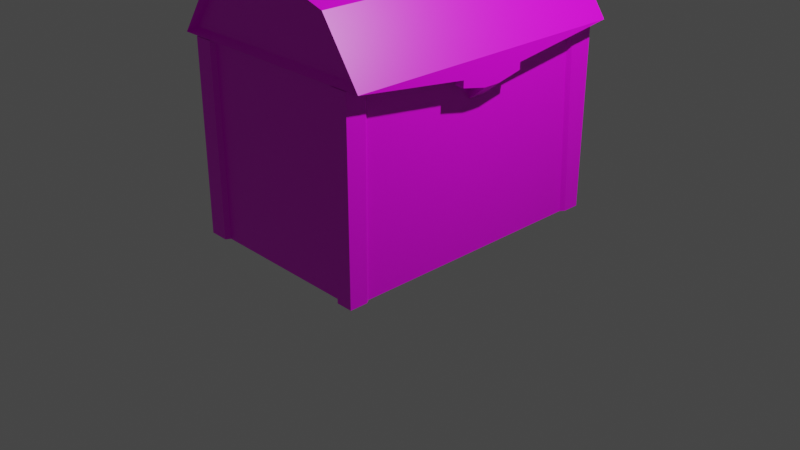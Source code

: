 # Source: treasure1.blend  (saved by Blender 2.83.19; exported with 4.5.12 LTS)
import bpy
from mathutils import Matrix  # noqa: F401  (used for matrix-valued properties, if any)

bpy.ops.wm.read_factory_settings(use_empty=True)
scene = bpy.context.scene
scene.name = 'Scene'

# ---- collections
col_collection = bpy.data.collections.new('Collection'); scene.collection.children.link(col_collection)

# ---- images (referenced by path relative to the original .blend; pixels are not part of the script)
import os
ASSET_DIR = os.environ.get("B2B_ASSET_DIR", "")  # directory of the original .blend (textures are referenced by path, not embedded)
HERE = os.path.dirname(os.path.abspath(__file__))  # packed textures are extracted next to this script under _unpacked/

def load_image(name, relpath, width, height, colorspace="sRGB"):
    """Load a texture the original file referenced (path relative to the .blend, or extracted next to this script)."""
    p = next((c for c in (os.path.join(HERE, relpath), os.path.join(ASSET_DIR, relpath)) if relpath and os.path.exists(c)), "")
    if p:
        img = bpy.data.images.load(p, check_existing=True)
        img.name = name
    else:  # same state as the original file: an image datablock whose file is absent (Cycles renders it pink)
        img = bpy.data.images.new(name, width, height)
        img.source = "FILE"
        img.filepath = "//" + (relpath or name)
    img.colorspace_settings.name = colorspace
    return img
img_new_pallete_png = load_image('new_pallete.png', 'new_pallete.png', 1024, 1024, 'sRGB')

# ---- materials (node trees are filled in below, after node groups)
mat_material = bpy.data.materials.new('Material')
mat_material.alpha_threshold = 0.0
mat_material.use_transparent_shadow = False
mat_material.line_color = (0.0, 0.0, 0.0, 1.0)

# ---- material node trees
mat_material.use_nodes = True; mat_material.node_tree.nodes.clear()
_N = mat_material.node_tree.nodes; _L = mat_material.node_tree.links
n0 = _N.new('ShaderNodeOutputMaterial'); n0.name = 'Material Output'; n0.location = (300, 300)
n1 = _N.new('ShaderNodeBsdfPrincipled'); n1.name = 'Principled BSDF'; n1.location = (10, 300)
n1.distribution = 'GGX'
n1.subsurface_method = 'BURLEY'
n1.inputs[2].default_value = 0.4
n1.inputs[3].default_value = 1.45
n1.inputs[27].default_value = (0.0, 0.0, 0.0, 1.0)
n1.inputs[28].default_value = 1.0
n2 = _N.new('ShaderNodeTexImage'); n2.name = 'Image Texture'; n2.location = (-280, 280)
n2.image = img_new_pallete_png
n2.interpolation = 'Closest'
_L.new(n1.outputs[0], n0.inputs[0])
_L.new(n2.outputs[0], n1.inputs[0])
n0.is_active_output = True

# ---- world
world_world = bpy.data.worlds.new('World'); scene.world = world_world
world_world.use_nodes = True; world_world.node_tree.nodes.clear()
_N = world_world.node_tree.nodes; _L = world_world.node_tree.links
n0 = _N.new('ShaderNodeOutputWorld'); n0.name = 'World Output'; n0.location = (300, 300)
n1 = _N.new('ShaderNodeBackground'); n1.name = 'Background'; n1.location = (10, 300)
n1.inputs[0].default_value = (0.05088, 0.05088, 0.05088, 1.0)
_L.new(n1.outputs[0], n0.inputs[0])
n0.is_active_output = True
world_world.color = (0.05088, 0.05088, 0.05088)
world_world.use_sun_shadow = False
world_world.sun_shadow_jitter_overblur = 0.0

# ---- cameras
cam_camera = bpy.data.cameras.new('Camera')
cam_camera.clip_end = 100.0
cam_camera.ortho_scale = 7.314

# ---- lights
light_light = bpy.data.lights.new('Light', 'POINT')
light_light.transmission_factor = 0.0
light_light.energy = 1000.0
light_light.shadow_soft_size = 0.1
light_light.shadow_maximum_resolution = 0.006
light_light.use_absolute_resolution = True

# ---- meshes
me_cube = bpy.data.meshes.new('Cube')
me_cube.from_pydata([(1.0, 1.5, 2.0), (1.0, 1.5, 0.0), (1.0, -1.5, 2.0), (1.0, -1.5, 0.0), (-1.0, 1.5, 2.0), (-1.0, 1.5, 0.0), (-1.0, -1.5, 2.0), (-1.0, -1.5, 0.0), (0.9, -1.4, 2.0), (-0.9, -1.4, 2.0), (0.9, 1.4, 2.0), (-0.9, 1.4, 2.0), (0.9, -1.4, 0.4219), (-0.9, -1.4, 0.4219), (0.9, 1.4, 0.4219), (-0.9, 1.4, 0.4219), (4.863e-09, 1.554, 2.836), (4.863e-09, -1.554, 2.836), (0.7739, 1.554, 2.602), (0.7739, -1.554, 2.602), (1.186, 1.554, 2.009), (1.186, -1.554, 2.009), (-1.186, 1.554, 2.009), (-1.186, -1.554, 2.009), (-0.7739, 1.554, 2.602), (-0.7739, -1.554, 2.602), (1.186, 0.3615, 1.854), (1.186, -0.3615, 1.854), (1.186, 0.3615, 1.782), (1.186, -0.3615, 1.782), (1.086, 0.3615, 1.854), (1.086, 0.3615, 1.782), (1.086, -0.3615, 1.854), (1.086, -0.3615, 1.782), (1.186, -0.09037, 1.724), (1.186, 0.09037, 1.724), (1.086, 0.09037, 1.724), (1.086, -0.09037, 1.724), (0.9204, -0.09037, 1.504), (0.9204, 0.09037, 1.504), (0.9204, 0.09037, 1.604), (0.9204, -0.09037, 1.604), (0.5928, -0.7772, 2.51), (0.5928, 0.7772, 2.51), (-0.5928, -0.7772, 2.51), (-0.5928, 0.7772, 2.51), (1.0, -1.313, 0.0), (1.0, 1.321, 0.0), (1.0, 1.236, 2.0), (1.0, -1.3, 2.0), (-0.797, 1.5, 2.0), (0.8262, 1.5, 2.0), (0.8244, 1.5, 0.0), (-0.8102, 1.5, 0.0), (-1.0, 1.312, 0.0), (-1.0, -1.301, 0.0), (-1.0, -1.292, 2.0), (-1.0, 1.318, 2.0), (-0.8017, -1.5, 0.0), (0.8306, -1.5, 0.0), (0.817, -1.5, 2.0), (-0.8087, -1.5, 2.0), (-1.033, -1.344, 0.0), (-1.033, -1.549, 0.0), (-0.837, 1.55, 0.0), (-1.033, 1.55, 0.0), (1.033, 1.55, 2.0), (1.033, 1.55, 0.0), (-1.033, -1.549, 2.0), (1.033, -1.549, 2.0), (1.033, -1.549, 0.0), (-1.033, 1.55, 2.0), (-0.8355, -1.549, 2.0), (0.8579, -1.549, 0.0), (-1.033, 1.361, 2.0), (0.8533, 1.55, 2.0), (1.033, 1.365, 0.0), (1.033, -1.342, 2.0), (1.033, -1.357, 0.0), (1.033, 1.277, 2.0), (-0.8234, 1.55, 2.0), (0.8515, 1.55, 0.0), (-1.033, 1.355, 0.0), (-1.033, -1.334, 2.0), (-0.8283, -1.549, 0.0), (0.8439, -1.549, 2.0), (4.62e-09, 1.477, 2.814), (0.7352, 1.477, 2.592), (0.7352, -1.477, 2.592), (4.62e-09, -1.477, 2.814), (1.126, 1.477, 2.029), (1.126, -1.477, 2.029), (-1.126, 1.477, 2.029), (-0.7352, 1.477, 2.592), (-0.7352, -1.477, 2.592), (-1.126, -1.477, 2.029), (1.091, -1.554, 2.009), (1.091, 1.554, 2.009), (1.091, -0.3615, 1.854), (1.091, 0.3615, 1.854)], [], [(0, 51, 50, 4, 11, 10), (48, 47, 76, 79), (49, 2, 69, 77), (5, 53, 52, 1, 47, 46, 3, 59, 58, 7, 55, 54), (5, 54, 82, 65), (11, 9, 13, 15), (6, 61, 60, 2, 8, 9), (4, 57, 56, 6, 9, 11), (14, 15, 13, 12), (9, 8, 12, 13), (10, 11, 15, 14), (8, 10, 14, 12), (16, 17, 19, 18), (18, 19, 21, 20), (23, 22, 45, 44), (19, 17, 89, 88), (22, 23, 25, 24), (24, 25, 17, 16), (24, 16, 86, 93), (20, 97, 96, 21), (27, 29, 28, 26), (28, 31, 30, 26), (27, 32, 33, 29), (31, 36, 37, 33), (37, 41, 38, 34), (29, 34, 35, 28), (33, 37, 34, 29), (28, 35, 36, 31), (38, 41, 40, 39), (34, 38, 39, 35), (36, 40, 41, 37), (35, 39, 40, 36), (46, 49, 77, 78), (8, 2, 49, 48, 0, 10), (43, 42, 44, 45), (21, 23, 44, 42), (20, 21, 42, 43), (22, 20, 43, 45), (70, 69, 85, 73), (47, 48, 49, 46), (47, 1, 67, 76), (53, 50, 51, 52), (50, 53, 64, 80), (55, 56, 57, 54), (7, 58, 84, 63), (59, 60, 61, 58), (51, 0, 66, 75), (63, 68, 83, 62), (65, 71, 80, 64), (67, 66, 79, 76), (78, 77, 69, 70), (81, 75, 66, 67), (82, 74, 71, 65), (84, 72, 68, 63), (2, 60, 85, 69), (4, 50, 80, 71), (6, 56, 83, 68), (58, 61, 72, 84), (61, 6, 68, 72), (3, 46, 78, 70), (1, 52, 81, 67), (60, 59, 73, 85), (59, 3, 70, 73), (54, 57, 74, 82), (55, 7, 63, 62), (0, 48, 79, 66), (57, 4, 71, 74), (56, 55, 62, 83), (53, 5, 65, 64), (52, 51, 75, 81), (88, 89, 94, 95, 91), (86, 87, 90, 92, 93), (22, 24, 93, 92), (21, 19, 88, 91), (17, 25, 94, 89), (25, 23, 95, 94), (20, 22, 92, 90), (16, 18, 87, 86), (23, 21, 91, 95), (18, 20, 90, 87), (30, 31, 33, 32), (27, 26, 30, 32), (96, 97, 99, 98), (21, 96, 98, 27), (27, 98, 99, 26), (26, 99, 97, 20), (21, 27, 26, 20)])
_uv = me_cube.uv_layers.new(name='UVMap')
_uv.uv.foreach_set('vector', [0.9283, 0.1949, 0.9283, 0.1949, 0.9283, 0.1949, 0.9283, 0.1949, 0.9283, 0.1949, 0.9283, 0.1949, 0.5838, 0.07923, 0.5838, 0.07923, 0.5838, 0.07923, 0.5838, 0.07923, 0.5838, 0.07923, 0.5838, 0.07923, 0.5838, 0.07923, 0.5838, 0.07923, 0.05223, 0.2982, 0.05223, 0.2982, 0.05223, 0.2982, 0.05223, 0.2982, 0.05223, 0.2982, 0.05223, 0.2982, 0.05223, 0.2982, 0.05223, 0.2982, 0.05223, 0.2982, 0.05223, 0.2982, 0.05223, 0.2982, 0.05223, 0.2982, 0.5838, 0.07923, 0.5838, 0.07923, 0.5838, 0.07923, 0.5838, 0.07923, 0.9283, 0.1949, 0.9283, 0.1949, 0.9283, 0.1949, 0.9283, 0.1949, 0.9283, 0.1949, 0.9283, 0.1949, 0.9283, 0.1949, 0.9283, 0.1949, 0.9283, 0.1949, 0.9283, 0.1949, 0.9283, 0.1949, 0.9283, 0.1949, 0.9283, 0.1949, 0.9283, 0.1949, 0.9283, 0.1949, 0.9283, 0.1949, 0.05223, 0.2982, 0.05223, 0.2982, 0.05223, 0.2982, 0.05223, 0.2982, 0.9283, 0.1949, 0.9283, 0.1949, 0.9283, 0.1949, 0.9283, 0.1949, 0.9283, 0.1949, 0.9283, 0.1949, 0.9283, 0.1949, 0.9283, 0.1949, 0.9283, 0.1949, 0.9283, 0.1949, 0.9283, 0.1949, 0.9283, 0.1949, 0.05223, 0.2982, 0.05223, 0.2982, 0.05223, 0.2982, 0.05223, 0.2982, 0.05223, 0.2982, 0.05223, 0.2982, 0.05223, 0.2982, 0.05223, 0.2982, 0.9603, 0.4508, 0.9603, 0.4508, 0.9603, 0.4508, 0.9603, 0.4508, 0.5567, 0.05216, 0.5567, 0.05216, 0.5567, 0.05216, 0.5567, 0.05216, 0.05223, 0.2982, 0.05223, 0.2982, 0.05223, 0.2982, 0.05223, 0.2982, 0.05223, 0.2982, 0.05223, 0.2982, 0.05223, 0.2982, 0.05223, 0.2982, 0.5739, 0.05708, 0.5739, 0.05708, 0.5739, 0.05708, 0.5739, 0.05708, 0.5995, 0.07283, 0.5995, 0.07283, 0.5995, 0.07283, 0.5995, 0.07283, 0.5995, 0.07283, 0.5995, 0.07283, 0.5995, 0.07283, 0.5995, 0.07283, 0.5995, 0.07283, 0.5995, 0.07283, 0.5995, 0.07283, 0.5995, 0.07283, 0.5995, 0.07283, 0.5995, 0.07283, 0.5995, 0.07283, 0.5995, 0.07283, 0.5995, 0.07283, 0.5995, 0.07283, 0.5995, 0.07283, 0.5995, 0.07283, 0.5995, 0.07283, 0.5995, 0.07283, 0.5995, 0.07283, 0.5995, 0.07283, 0.5995, 0.07283, 0.5995, 0.07283, 0.5995, 0.07283, 0.5995, 0.07283, 0.5995, 0.07283, 0.5995, 0.07283, 0.5995, 0.07283, 0.5995, 0.07283, 0.5995, 0.07283, 0.5995, 0.07283, 0.5995, 0.07283, 0.5995, 0.07283, 0.5995, 0.07283, 0.5995, 0.07283, 0.5995, 0.07283, 0.5995, 0.07283, 0.5995, 0.07283, 0.5995, 0.07283, 0.5995, 0.07283, 0.5995, 0.07283, 0.5995, 0.07283, 0.5995, 0.07283, 0.5995, 0.07283, 0.5995, 0.07283, 0.5995, 0.07283, 0.5995, 0.07283, 0.5995, 0.07283, 0.5995, 0.07283, 0.5838, 0.07923, 0.5838, 0.07923, 0.5838, 0.07923, 0.5838, 0.07923, 0.9283, 0.1949, 0.9283, 0.1949, 0.9283, 0.1949, 0.9283, 0.1949, 0.9283, 0.1949, 0.9283, 0.1949, 0.9603, 0.4508, 0.9603, 0.4508, 0.9603, 0.4508, 0.9603, 0.4508, 0.9603, 0.4508, 0.9603, 0.4508, 0.9603, 0.4508, 0.9603, 0.4508, 0.9603, 0.4508, 0.9603, 0.4508, 0.9603, 0.4508, 0.9603, 0.4508, 0.9603, 0.4508, 0.9603, 0.4508, 0.9603, 0.4508, 0.9603, 0.4508, 0.5838, 0.07923, 0.5838, 0.07923, 0.5838, 0.07923, 0.5838, 0.07923, 0.05223, 0.2982, 0.05223, 0.2982, 0.05223, 0.2982, 0.05223, 0.2982, 0.5838, 0.07923, 0.5838, 0.07923, 0.5838, 0.07923, 0.5838, 0.07923, 0.05223, 0.2982, 0.05223, 0.2982, 0.05223, 0.2982, 0.05223, 0.2982, 0.5838, 0.07923, 0.5838, 0.07923, 0.5838, 0.07923, 0.5838, 0.07923, 0.05223, 0.2982, 0.05223, 0.2982, 0.05223, 0.2982, 0.05223, 0.2982, 0.5838, 0.07923, 0.5838, 0.07923, 0.5838, 0.07923, 0.5838, 0.07923, 0.05223, 0.2982, 0.05223, 0.2982, 0.05223, 0.2982, 0.05223, 0.2982, 0.5838, 0.07923, 0.5838, 0.07923, 0.5838, 0.07923, 0.5838, 0.07923, 0.5838, 0.07923, 0.5838, 0.07923, 0.5838, 0.07923, 0.5838, 0.07923, 0.5838, 0.07923, 0.5838, 0.07923, 0.5838, 0.07923, 0.5838, 0.07923, 0.5838, 0.07923, 0.5838, 0.07923, 0.5838, 0.07923, 0.5838, 0.07923, 0.5838, 0.07923, 0.5838, 0.07923, 0.5838, 0.07923, 0.5838, 0.07923, 0.5838, 0.07923, 0.5838, 0.07923, 0.5838, 0.07923, 0.5838, 0.07923, 0.5838, 0.07923, 0.5838, 0.07923, 0.5838, 0.07923, 0.5838, 0.07923, 0.5838, 0.07923, 0.5838, 0.07923, 0.5838, 0.07923, 0.5838, 0.07923, 0.5838, 0.07923, 0.5838, 0.07923, 0.5838, 0.07923, 0.5838, 0.07923, 0.5838, 0.07923, 0.5838, 0.07923, 0.5838, 0.07923, 0.5838, 0.07923, 0.5838, 0.07923, 0.5838, 0.07923, 0.5838, 0.07923, 0.5838, 0.07923, 0.5838, 0.07923, 0.5838, 0.07923, 0.5838, 0.07923, 0.5838, 0.07923, 0.5838, 0.07923, 0.5838, 0.07923, 0.5838, 0.07923, 0.5838, 0.07923, 0.5838, 0.07923, 0.5838, 0.07923, 0.5838, 0.07923, 0.5838, 0.07923, 0.5838, 0.07923, 0.5838, 0.07923, 0.5838, 0.07923, 0.5838, 0.07923, 0.5838, 0.07923, 0.5838, 0.07923, 0.5838, 0.07923, 0.5838, 0.07923, 0.5838, 0.07923, 0.5838, 0.07923, 0.5838, 0.07923, 0.5838, 0.07923, 0.5838, 0.07923, 0.5838, 0.07923, 0.5838, 0.07923, 0.5838, 0.07923, 0.5838, 0.07923, 0.5838, 0.07923, 0.5838, 0.07923, 0.5838, 0.07923, 0.5838, 0.07923, 0.5838, 0.07923, 0.5838, 0.07923, 0.5838, 0.07923, 0.5838, 0.07923, 0.5838, 0.07923, 0.5838, 0.07923, 0.5838, 0.07923, 0.5838, 0.07923, 0.5838, 0.07923, 0.5838, 0.07923, 0.5838, 0.07923, 0.5838, 0.07923, 0.5838, 0.07923, 0.5838, 0.07923, 0.5838, 0.07923, 0.5838, 0.07923, 0.5838, 0.07923, 0.5838, 0.07923, 0.5838, 0.07923, 0.05223, 0.2982, 0.05223, 0.2982, 0.05223, 0.2982, 0.05223, 0.2982, 0.05223, 0.2982, 0.05223, 0.2982, 0.05223, 0.2982, 0.05223, 0.2982, 0.05223, 0.2982, 0.05223, 0.2982, 0.5739, 0.05708, 0.5739, 0.05708, 0.5739, 0.05708, 0.5739, 0.05708, 0.5567, 0.05216, 0.5567, 0.05216, 0.5567, 0.05216, 0.5567, 0.05216, 0.5567, 0.05216, 0.5567, 0.05216, 0.5567, 0.05216, 0.5567, 0.05216, 0.5567, 0.05216, 0.5567, 0.05216, 0.5567, 0.05216, 0.5567, 0.05216, 0.5739, 0.05708, 0.5739, 0.05708, 0.5739, 0.05708, 0.5739, 0.05708, 0.5739, 0.05708, 0.5739, 0.05708, 0.5739, 0.05708, 0.5739, 0.05708, 0.5567, 0.05216, 0.5567, 0.05216, 0.5567, 0.05216, 0.5567, 0.05216, 0.5739, 0.05708, 0.5739, 0.05708, 0.5739, 0.05708, 0.5739, 0.05708, 0.5995, 0.07283, 0.5995, 0.07283, 0.5995, 0.07283, 0.5995, 0.07283, 0.5995, 0.07283, 0.5995, 0.07283, 0.5995, 0.07283, 0.5995, 0.07283, 0.5995, 0.07283, 0.5995, 0.07283, 0.5995, 0.07283, 0.5995, 0.07283, 0.5995, 0.07283, 0.5995, 0.07283, 0.5995, 0.07283, 0.5995, 0.07283, 0.5995, 0.07283, 0.5995, 0.07283, 0.5995, 0.07283, 0.5995, 0.07283, 0.5995, 0.07283, 0.5995, 0.07283, 0.5995, 0.07283, 0.5995, 0.07283, 0.05072, 0.3312, 0.05072, 0.3312, 0.05072, 0.3312, 0.05072, 0.3312])
me_cube.materials.append(mat_material)
me_cube.use_remesh_preserve_volume = False
me_cube.use_remesh_preserve_attributes = False
me_cube.use_mirror_vertex_groups = False
me_cube.update()

# ---- objects
ob_cube = bpy.data.objects.new('Cube', me_cube)
ob_light = bpy.data.objects.new('Light', light_light)
ob_camera = bpy.data.objects.new('Camera', cam_camera)

# ---- transforms, parenting, visibility, modifiers, constraints
ob_cube.location = (0.0, 0.0, 0.0)
ob_cube.lock_rotations_4d = False
ob_cube.empty_display_type = 'ARROWS'
ob_cube.lineart.crease_threshold = 0.0
ob_light.location = (4.076, 1.005, 5.904)
ob_light.rotation_euler = (0.6503, 0.05522, 1.866)
ob_light.lock_rotations_4d = False
ob_light.empty_display_type = 'ARROWS'
ob_light.color = (0.0, 0.0, 0.0, 0.0)
ob_light.lineart.crease_threshold = 0.0
ob_camera.location = (7.359, -6.926, 4.958)
ob_camera.rotation_euler = (1.109, 0.0, 0.8149)
ob_camera.lock_rotations_4d = False
ob_camera.empty_display_type = 'ARROWS'
ob_camera.color = (0.0, 0.0, 0.0, 0.0)
ob_camera.display_type = 'WIRE'
ob_camera.lineart.crease_threshold = 0.0

# ---- collection membership
col_collection.objects.link(ob_cube)
col_collection.objects.link(ob_light)
col_collection.objects.link(ob_camera)

# ---- scene / render settings (as saved in the file)
scene.camera = ob_camera
scene.frame_start = 1; scene.frame_end = 250; scene.frame_set(1)
scene.render.engine = 'BLENDER_EEVEE_NEXT'
scene.cycles.use_denoising = False
scene.cycles.samples = 128
scene.cycles.sampling_pattern = 'TABULATED_SOBOL'
scene.cycles.use_adaptive_sampling = False
scene.cycles.use_light_tree = False
scene.view_settings.view_transform = 'Filmic'
bpy.context.view_layer.update()
